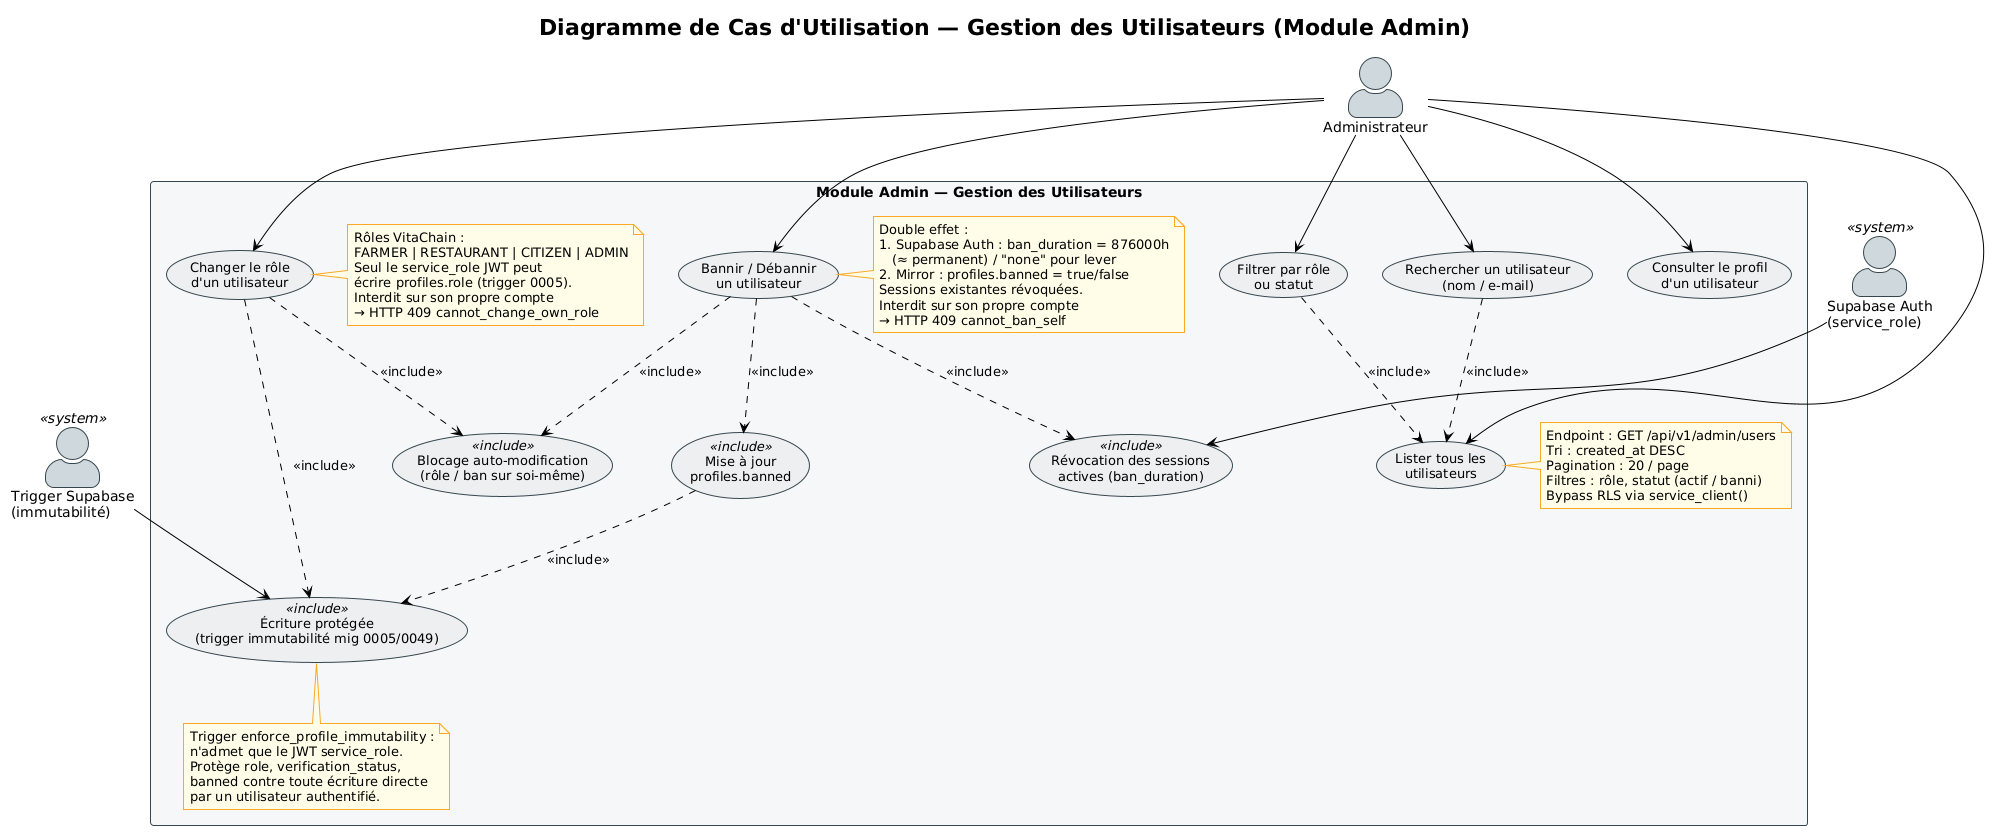

The diagram above was rendered by PlantUML. Its source (embedded in the PNG):
@startuml
!theme plain
skinparam actorStyle awesome
skinparam usecase {
  BackgroundColor #ECEFF1
  BorderColor #37474F
  FontSize 13
}
skinparam actor {
  BackgroundColor #CFD8DC
  BorderColor #37474F
}
skinparam rectangle {
  BackgroundColor #F5F7F8
  BorderColor #37474F
}
skinparam note {
  BackgroundColor #FFFDE7
  BorderColor #F9A825
}

title Diagramme de Cas d'Utilisation — Gestion des Utilisateurs (Module Admin)

actor "Administrateur" as Admin
actor "Supabase Auth\n(service_role)" as SupaAuth <<system>>
actor "Trigger Supabase\n(immutabilité)" as Trigger <<system>>

rectangle "Module Admin — Gestion des Utilisateurs" {

  ' --- Consultation
  usecase "Lister tous les\nutilisateurs" as UC_LIST
  usecase "Rechercher un utilisateur\n(nom / e-mail)" as UC_SEARCH
  usecase "Filtrer par rôle\nou statut" as UC_FILTER
  usecase "Consulter le profil\nd'un utilisateur" as UC_VIEW

  ' --- Modification
  usecase "Changer le rôle\nd'un utilisateur" as UC_ROLE
  usecase "Bannir / Débannir\nun utilisateur" as UC_BAN

  ' --- Gardes système
  usecase "Blocage auto-modification\n(rôle / ban sur soi-même)" as UC_SELF_GUARD <<include>>
  usecase "Révocation des sessions\nactives (ban_duration)" as UC_SESSION_REVOKE <<include>>
  usecase "Mise à jour\nprofiles.banned" as UC_MIRROR_BAN <<include>>
  usecase "Écriture protégée\n(trigger immutabilité mig 0005/0049)" as UC_TRIGGER_GUARD <<include>>

  note right of UC_LIST
    Endpoint : GET /api/v1/admin/users
    Tri : created_at DESC
    Pagination : 20 / page
    Filtres : rôle, statut (actif / banni)
    Bypass RLS via service_client()
  end note

  note right of UC_ROLE
    Rôles VitaChain :
    FARMER | RESTAURANT | CITIZEN | ADMIN
    Seul le service_role JWT peut
    écrire profiles.role (trigger 0005).
    Interdit sur son propre compte
    → HTTP 409 cannot_change_own_role
  end note

  note right of UC_BAN
    Double effet :
    1. Supabase Auth : ban_duration = 876000h
       (≈ permanent) / "none" pour lever
    2. Mirror : profiles.banned = true/false
    Sessions existantes révoquées.
    Interdit sur son propre compte
    → HTTP 409 cannot_ban_self
  end note

  note bottom of UC_TRIGGER_GUARD
    Trigger enforce_profile_immutability :
    n'admet que le JWT service_role.
    Protège role, verification_status,
    banned contre toute écriture directe
    par un utilisateur authentifié.
  end note
}

' Relations Admin
Admin --> UC_LIST
Admin --> UC_SEARCH
Admin --> UC_FILTER
Admin --> UC_VIEW
Admin --> UC_ROLE
Admin --> UC_BAN

' Inclusions — Recherche / Filtre
UC_SEARCH ..> UC_LIST   : <<include>>
UC_FILTER ..> UC_LIST   : <<include>>

' Garde — auto-modification bloquée
UC_ROLE ..> UC_SELF_GUARD : <<include>>
UC_BAN  ..> UC_SELF_GUARD : <<include>>

' Inclusions — Ban
UC_BAN ..> UC_SESSION_REVOKE : <<include>>
UC_BAN ..> UC_MIRROR_BAN     : <<include>>

' Inclusions — Écriture protégée
UC_ROLE         ..> UC_TRIGGER_GUARD : <<include>>
UC_MIRROR_BAN   ..> UC_TRIGGER_GUARD : <<include>>

' Relations système
SupaAuth --> UC_SESSION_REVOKE
Trigger  --> UC_TRIGGER_GUARD
@enduml